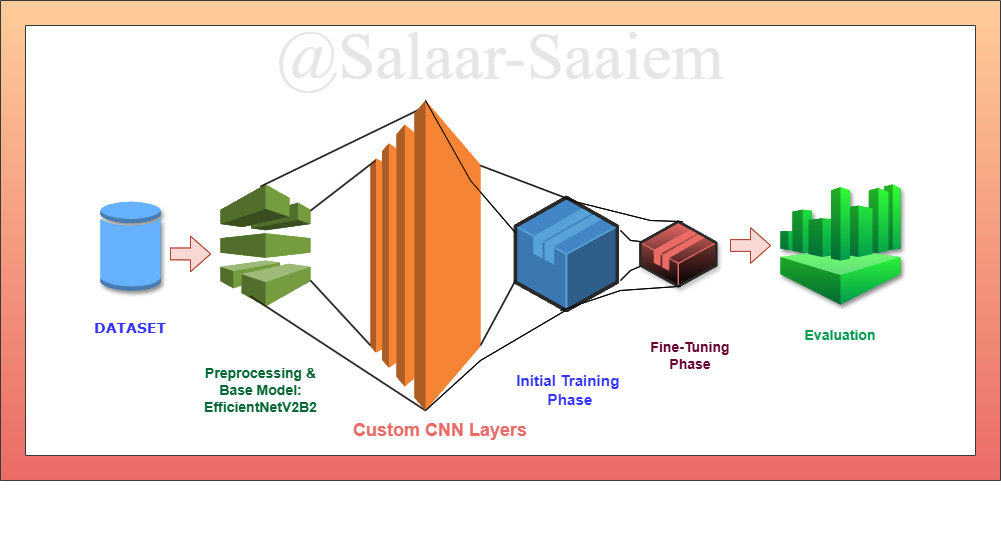

The diagram above was exported from draw.io. Its source (the exported page's mxGraphModel, read from the mxfile embedded in the PNG):
<mxGraphModel dx="1042" dy="626" grid="1" gridSize="10" guides="1" tooltips="1" connect="1" arrows="1" fold="1" page="1" pageScale="1" pageWidth="850" pageHeight="1100" math="0" shadow="0">
  <root>
    <mxCell id="0" />
    <mxCell id="aZcO3HgMEun3apKBfQWt-92" value="backgrond" style="" parent="0" />
    <mxCell id="aZcO3HgMEun3apKBfQWt-89" value="&lt;pre&gt;&lt;font style=&quot;font-size: 67px; color: rgb(230, 230, 230);&quot; face=&quot;Times New Roman&quot;&gt;@Salaar-Saaiem&lt;/font&gt;&lt;/pre&gt;&lt;pre&gt;&lt;font style=&quot;font-size: 67px; color: rgb(230, 230, 230);&quot; face=&quot;Times New Roman&quot;&gt;&lt;br&gt;&lt;/font&gt;&lt;/pre&gt;&lt;pre&gt;&lt;font style=&quot;font-size: 67px; color: rgb(230, 230, 230);&quot; face=&quot;Times New Roman&quot;&gt;&lt;br&gt;&lt;/font&gt;&lt;/pre&gt;&lt;pre&gt;&lt;font style=&quot;color: rgb(230, 230, 230);&quot;&gt;&lt;br&gt;&lt;/font&gt;&lt;/pre&gt;&lt;pre&gt;&lt;font style=&quot;color: rgb(230, 230, 230);&quot;&gt;&lt;br&gt;&lt;/font&gt;&lt;/pre&gt;&lt;pre&gt;&lt;font style=&quot;color: rgb(230, 230, 230);&quot;&gt;&lt;br&gt;&lt;/font&gt;&lt;/pre&gt;&lt;pre&gt;&lt;font style=&quot;color: rgb(230, 230, 230);&quot;&gt;&lt;br&gt;&lt;/font&gt;&lt;/pre&gt;&lt;pre&gt;&lt;font style=&quot;color: rgb(230, 230, 230);&quot;&gt;&lt;br&gt;&lt;/font&gt;&lt;/pre&gt;&lt;pre&gt;&lt;font style=&quot;color: rgb(230, 230, 230);&quot;&gt;&lt;br&gt;&lt;/font&gt;&lt;/pre&gt;&lt;pre&gt;&lt;br&gt;&lt;/pre&gt;" style="rounded=0;whiteSpace=wrap;html=1;" parent="aZcO3HgMEun3apKBfQWt-92" vertex="1">
      <mxGeometry x="170" y="120" width="1000" height="460" as="geometry" />
    </mxCell>
    <mxCell id="aZcO3HgMEun3apKBfQWt-138" value="&lt;h4&gt;&lt;font color=&quot;#006633&quot;&gt;Preprocessing &amp;amp;&lt;br&gt;&lt;/font&gt;&lt;font color=&quot;#006633&quot;&gt;Base Model:&lt;br&gt;&lt;/font&gt;&lt;font color=&quot;#006633&quot;&gt;EfficientNetV2B2&lt;/font&gt;&lt;/h4&gt;" style="text;html=1;align=center;verticalAlign=middle;resizable=0;points=[];autosize=1;strokeColor=none;fillColor=none;fontSize=14;" parent="aZcO3HgMEun3apKBfQWt-92" vertex="1">
      <mxGeometry x="360" y="450" width="140" height="100" as="geometry" />
    </mxCell>
    <mxCell id="aZcO3HgMEun3apKBfQWt-141" value="&lt;h2&gt;&lt;font style=&quot;color: rgb(234, 107, 102);&quot;&gt;Custom CNN Layers&lt;/font&gt;&lt;/h2&gt;" style="text;html=1;align=center;verticalAlign=middle;whiteSpace=wrap;rounded=0;" parent="aZcO3HgMEun3apKBfQWt-92" vertex="1">
      <mxGeometry x="500" y="430" width="220" height="220" as="geometry" />
    </mxCell>
    <mxCell id="aZcO3HgMEun3apKBfQWt-142" value="&lt;h3&gt;&lt;b&gt;&lt;font style=&quot;color: rgb(51, 51, 255);&quot;&gt;Initial Training&amp;nbsp;&lt;br&gt;&lt;/font&gt;&lt;/b&gt;&lt;b&gt;&lt;font style=&quot;color: rgb(51, 51, 255);&quot;&gt;Phase&lt;/font&gt;&lt;/b&gt;&lt;/h3&gt;" style="text;html=1;align=center;verticalAlign=middle;whiteSpace=wrap;rounded=0;fontSize=13;" parent="aZcO3HgMEun3apKBfQWt-92" vertex="1">
      <mxGeometry x="610" y="430" width="260" height="140" as="geometry" />
    </mxCell>
    <mxCell id="aZcO3HgMEun3apKBfQWt-143" value="&lt;h3&gt;Fine-Tuning&lt;br&gt;Phase&lt;/h3&gt;" style="text;html=1;align=center;verticalAlign=middle;whiteSpace=wrap;rounded=0;fontColor=#660033;" parent="aZcO3HgMEun3apKBfQWt-92" vertex="1">
      <mxGeometry x="800" y="450" width="120" height="30" as="geometry" />
    </mxCell>
    <mxCell id="aZcO3HgMEun3apKBfQWt-145" value="&lt;h3&gt;&lt;font style=&quot;&quot;&gt;Evaluation&lt;/font&gt;&lt;/h3&gt;" style="text;html=1;align=center;verticalAlign=middle;whiteSpace=wrap;rounded=0;fontColor=#00994D;" parent="aZcO3HgMEun3apKBfQWt-92" vertex="1">
      <mxGeometry x="980" y="430" width="60" height="30" as="geometry" />
    </mxCell>
    <object label="FRONT&#10;Front1" id="1">
      <mxCell style="" parent="0" />
    </object>
    <mxCell id="aZcO3HgMEun3apKBfQWt-21" value="" style="outlineConnect=0;dashed=0;verticalLabelPosition=bottom;verticalAlign=top;align=center;html=1;shape=mxgraph.aws3.generic_database;fillColor=#66B2FF;gradientColor=none;shadow=1;" parent="1" vertex="1">
      <mxGeometry x="270" y="310" width="60" height="90" as="geometry" />
    </mxCell>
    <mxCell id="aZcO3HgMEun3apKBfQWt-22" value="" style="verticalLabelPosition=bottom;html=1;verticalAlign=top;strokeWidth=1;align=center;outlineConnect=0;dashed=0;outlineConnect=0;shape=mxgraph.aws3d.application;fillColor=#4286c5;strokeColor=#57A2D8;aspect=fixed;gradientColor=none;" parent="1" vertex="1">
      <mxGeometry x="685" y="306.98" width="101.85" height="113.02" as="geometry" />
    </mxCell>
    <mxCell id="aZcO3HgMEun3apKBfQWt-23" value="" style="verticalLabelPosition=bottom;html=1;verticalAlign=top;strokeWidth=1;align=center;outlineConnect=0;dashed=0;outlineConnect=0;shape=mxgraph.aws3d.application2;fillColor=#EA6B66;strokeColor=#EA6B66;aspect=fixed;shadow=1;gradientColor=default;" parent="1" vertex="1">
      <mxGeometry x="810" y="331.0799999999999" width="75.72" height="64.73" as="geometry" />
    </mxCell>
    <mxCell id="aZcO3HgMEun3apKBfQWt-26" value="" style="html=1;shadow=0;dashed=0;align=center;verticalAlign=middle;shape=mxgraph.arrows2.arrow;dy=0.67;dx=20;notch=0;fillColor=#fad9d5;strokeColor=#ae4132;" parent="1" vertex="1">
      <mxGeometry x="340" y="345.70000000000005" width="40" height="35.5" as="geometry" />
    </mxCell>
    <mxCell id="aZcO3HgMEun3apKBfQWt-28" value="" style="outlineConnect=0;dashed=0;verticalLabelPosition=bottom;verticalAlign=top;align=center;html=1;shape=mxgraph.aws3.codepipeline;fillColor=#759C3E;gradientColor=none;" parent="1" vertex="1">
      <mxGeometry x="390" y="293.97" width="90" height="122.05" as="geometry" />
    </mxCell>
    <mxCell id="aZcO3HgMEun3apKBfQWt-30" value="" style="endArrow=none;html=1;rounded=0;strokeColor=default;" parent="1" edge="1">
      <mxGeometry width="50" height="50" relative="1" as="geometry">
        <mxPoint x="430" y="296.02" as="sourcePoint" />
        <mxPoint x="595" y="216.01999999999998" as="targetPoint" />
      </mxGeometry>
    </mxCell>
    <mxCell id="aZcO3HgMEun3apKBfQWt-36" value="" style="endArrow=none;html=1;rounded=0;exitX=0.5;exitY=1;exitDx=0;exitDy=0;exitPerimeter=0;strokeColor=default;" parent="1" edge="1">
      <mxGeometry width="50" height="50" relative="1" as="geometry">
        <mxPoint x="420" y="405.70000000000005" as="sourcePoint" />
        <mxPoint x="595" y="520.0000195312499" as="targetPoint" />
      </mxGeometry>
    </mxCell>
    <mxCell id="aZcO3HgMEun3apKBfQWt-45" value="" style="outlineConnect=0;dashed=0;verticalLabelPosition=bottom;verticalAlign=top;align=center;html=1;shape=mxgraph.aws3.athena;fillColor=#33FF33;gradientColor=#00994D;shadow=1;" parent="1" vertex="1">
      <mxGeometry x="950" y="293.97" width="120" height="120" as="geometry" />
    </mxCell>
    <mxCell id="aZcO3HgMEun3apKBfQWt-47" value="" style="outlineConnect=0;dashed=0;verticalLabelPosition=bottom;verticalAlign=top;align=center;html=1;shape=mxgraph.aws3.ec2;fillColor=#F58534;gradientColor=none;" parent="1" vertex="1">
      <mxGeometry x="540" y="210" width="110" height="310" as="geometry" />
    </mxCell>
    <mxCell id="aZcO3HgMEun3apKBfQWt-49" value="" style="endArrow=none;html=1;rounded=0;strokeColor=default;" parent="1" source="aZcO3HgMEun3apKBfQWt-28" edge="1">
      <mxGeometry width="50" height="50" relative="1" as="geometry">
        <mxPoint x="380" y="350" as="sourcePoint" />
        <mxPoint x="545" y="270" as="targetPoint" />
      </mxGeometry>
    </mxCell>
    <mxCell id="aZcO3HgMEun3apKBfQWt-50" value="" style="endArrow=none;html=1;rounded=0;exitX=0.5;exitY=1;exitDx=0;exitDy=0;exitPerimeter=0;strokeColor=default;entryX=0;entryY=0.79;entryDx=0;entryDy=0;entryPerimeter=0;" parent="1" target="aZcO3HgMEun3apKBfQWt-47" edge="1">
      <mxGeometry width="50" height="50" relative="1" as="geometry">
        <mxPoint x="480" y="390" as="sourcePoint" />
        <mxPoint x="655" y="504.30001953124986" as="targetPoint" />
      </mxGeometry>
    </mxCell>
    <mxCell id="aZcO3HgMEun3apKBfQWt-51" value="" style="endArrow=none;html=1;rounded=0;exitX=0.5;exitY=0;exitDx=0;exitDy=0;exitPerimeter=0;strokeColor=default;" parent="1" source="aZcO3HgMEun3apKBfQWt-47" edge="1">
      <mxGeometry width="50" height="50" relative="1" as="geometry">
        <mxPoint x="593" y="250" as="sourcePoint" />
        <mxPoint x="685" y="342.3636872485571" as="targetPoint" />
        <Array as="points">
          <mxPoint x="640" y="290" />
        </Array>
      </mxGeometry>
    </mxCell>
    <mxCell id="aZcO3HgMEun3apKBfQWt-52" value="" style="endArrow=none;html=1;rounded=0;strokeColor=default;exitX=1;exitY=0.21;exitDx=0;exitDy=0;exitPerimeter=0;" parent="1" source="aZcO3HgMEun3apKBfQWt-47" edge="1">
      <mxGeometry width="50" height="50" relative="1" as="geometry">
        <mxPoint x="680" y="250" as="sourcePoint" />
        <mxPoint x="742" y="310" as="targetPoint" />
      </mxGeometry>
    </mxCell>
    <mxCell id="aZcO3HgMEun3apKBfQWt-55" value="" style="endArrow=none;html=1;rounded=0;strokeColor=default;exitX=0.5;exitY=1;exitDx=0;exitDy=0;exitPerimeter=0;" parent="1" source="aZcO3HgMEun3apKBfQWt-47" edge="1">
      <mxGeometry width="50" height="50" relative="1" as="geometry">
        <mxPoint x="570" y="500" as="sourcePoint" />
        <mxPoint x="735" y="420" as="targetPoint" />
        <Array as="points">
          <mxPoint x="650" y="470" />
        </Array>
      </mxGeometry>
    </mxCell>
    <mxCell id="aZcO3HgMEun3apKBfQWt-56" value="" style="endArrow=none;html=1;rounded=0;strokeColor=default;exitX=1;exitY=0.79;exitDx=0;exitDy=0;exitPerimeter=0;" parent="1" source="aZcO3HgMEun3apKBfQWt-47" edge="1">
      <mxGeometry width="50" height="50" relative="1" as="geometry">
        <mxPoint x="650" y="425.24" as="sourcePoint" />
        <mxPoint x="685" y="390.0017107942974" as="targetPoint" />
      </mxGeometry>
    </mxCell>
    <mxCell id="aZcO3HgMEun3apKBfQWt-57" value="" style="endArrow=none;html=1;rounded=0;strokeColor=default;exitX=0.54;exitY=0.027;exitDx=0;exitDy=0;exitPerimeter=0;" parent="1" source="aZcO3HgMEun3apKBfQWt-22" edge="1">
      <mxGeometry width="50" height="50" relative="1" as="geometry">
        <mxPoint x="750" y="310" as="sourcePoint" />
        <mxPoint x="852" y="331.08000000000004" as="targetPoint" />
        <Array as="points">
          <mxPoint x="820" y="330" />
        </Array>
      </mxGeometry>
    </mxCell>
    <mxCell id="aZcO3HgMEun3apKBfQWt-58" value="" style="endArrow=none;html=1;rounded=0;strokeColor=default;exitX=1.031;exitY=0.292;exitDx=0;exitDy=0;exitPerimeter=0;" parent="1" source="aZcO3HgMEun3apKBfQWt-22" edge="1">
      <mxGeometry width="50" height="50" relative="1" as="geometry">
        <mxPoint x="775" y="416.01828920570256" as="sourcePoint" />
        <mxPoint x="810" y="351.02" as="targetPoint" />
        <Array as="points">
          <mxPoint x="800" y="350" />
        </Array>
      </mxGeometry>
    </mxCell>
    <mxCell id="aZcO3HgMEun3apKBfQWt-59" value="" style="endArrow=none;html=1;rounded=0;strokeColor=default;exitX=1.031;exitY=0.735;exitDx=0;exitDy=0;exitPerimeter=0;" parent="1" source="aZcO3HgMEun3apKBfQWt-22" edge="1">
      <mxGeometry width="50" height="50" relative="1" as="geometry">
        <mxPoint x="790.00735" y="395.8097" as="sourcePoint" />
        <mxPoint x="810" y="375.76" as="targetPoint" />
        <Array as="points">
          <mxPoint x="800" y="380" />
        </Array>
      </mxGeometry>
    </mxCell>
    <mxCell id="aZcO3HgMEun3apKBfQWt-61" value="" style="endArrow=none;html=1;rounded=0;strokeColor=default;" parent="1" edge="1">
      <mxGeometry width="50" height="50" relative="1" as="geometry">
        <mxPoint x="730" y="420" as="sourcePoint" />
        <mxPoint x="850" y="395.80999999999995" as="targetPoint" />
        <Array as="points">
          <mxPoint x="790" y="400" />
        </Array>
      </mxGeometry>
    </mxCell>
    <mxCell id="aZcO3HgMEun3apKBfQWt-62" value="" style="html=1;shadow=0;dashed=0;align=center;verticalAlign=middle;shape=mxgraph.arrows2.arrow;dy=0.67;dx=20;notch=0;fillColor=#fad9d5;strokeColor=#ae4132;" parent="1" vertex="1">
      <mxGeometry x="900" y="337.25" width="40" height="35.5" as="geometry" />
    </mxCell>
    <mxCell id="aZcO3HgMEun3apKBfQWt-63" value="" style="verticalLabelPosition=bottom;verticalAlign=top;html=1;shape=mxgraph.basic.frame;dx=25;whiteSpace=wrap;fillColor=#ffcc99;strokeColor=#36393d;strokeWidth=1;gradientColor=#EA6B66;" parent="1" vertex="1">
      <mxGeometry x="170" y="110" width="1000" height="480" as="geometry" />
    </mxCell>
    <mxCell id="aZcO3HgMEun3apKBfQWt-67" value="" style="outlineConnect=0;dashed=0;verticalLabelPosition=bottom;verticalAlign=top;align=center;html=1;shape=mxgraph.aws3.generic_database;fillColor=#66B2FF;gradientColor=none;shadow=1;" parent="1" vertex="1">
      <mxGeometry x="270" y="310" width="60" height="90" as="geometry" />
    </mxCell>
    <mxCell id="aZcO3HgMEun3apKBfQWt-68" value="" style="verticalLabelPosition=bottom;html=1;verticalAlign=top;strokeWidth=1;align=center;outlineConnect=0;dashed=0;outlineConnect=0;shape=mxgraph.aws3d.application;fillColor=#4286c5;strokeColor=#57A2D8;aspect=fixed;gradientColor=none;" parent="1" vertex="1">
      <mxGeometry x="685" y="306.98" width="101.85" height="113.02" as="geometry" />
    </mxCell>
    <mxCell id="aZcO3HgMEun3apKBfQWt-70" value="" style="html=1;shadow=0;dashed=0;align=center;verticalAlign=middle;shape=mxgraph.arrows2.arrow;dy=0.67;dx=20;notch=0;fillColor=#fad9d5;strokeColor=#ae4132;" parent="1" vertex="1">
      <mxGeometry x="340" y="345.70000000000005" width="40" height="35.5" as="geometry" />
    </mxCell>
    <mxCell id="aZcO3HgMEun3apKBfQWt-71" value="" style="outlineConnect=0;dashed=0;verticalLabelPosition=bottom;verticalAlign=top;align=center;html=1;shape=mxgraph.aws3.codepipeline;fillColor=#759C3E;gradientColor=none;" parent="1" vertex="1">
      <mxGeometry x="390" y="293.97" width="90" height="122.05" as="geometry" />
    </mxCell>
    <mxCell id="aZcO3HgMEun3apKBfQWt-72" value="" style="endArrow=none;html=1;rounded=0;strokeColor=default;" parent="1" edge="1">
      <mxGeometry width="50" height="50" relative="1" as="geometry">
        <mxPoint x="430" y="296.02" as="sourcePoint" />
        <mxPoint x="595" y="216.01999999999998" as="targetPoint" />
      </mxGeometry>
    </mxCell>
    <mxCell id="aZcO3HgMEun3apKBfQWt-73" value="" style="endArrow=none;html=1;rounded=0;exitX=0.5;exitY=1;exitDx=0;exitDy=0;exitPerimeter=0;strokeColor=default;" parent="1" edge="1">
      <mxGeometry width="50" height="50" relative="1" as="geometry">
        <mxPoint x="420" y="405.70000000000005" as="sourcePoint" />
        <mxPoint x="595" y="520.0000195312499" as="targetPoint" />
      </mxGeometry>
    </mxCell>
    <mxCell id="aZcO3HgMEun3apKBfQWt-74" value="" style="outlineConnect=0;dashed=0;verticalLabelPosition=bottom;verticalAlign=top;align=center;html=1;shape=mxgraph.aws3.athena;fillColor=#33FF33;gradientColor=#00994D;shadow=1;" parent="1" vertex="1">
      <mxGeometry x="950" y="293.97" width="120" height="120" as="geometry" />
    </mxCell>
    <mxCell id="aZcO3HgMEun3apKBfQWt-75" value="" style="outlineConnect=0;dashed=0;verticalLabelPosition=bottom;verticalAlign=top;align=center;html=1;shape=mxgraph.aws3.ec2;fillColor=#F58534;gradientColor=none;" parent="1" vertex="1">
      <mxGeometry x="540" y="210" width="110" height="310" as="geometry" />
    </mxCell>
    <mxCell id="aZcO3HgMEun3apKBfQWt-76" value="" style="endArrow=none;html=1;rounded=0;strokeColor=default;" parent="1" source="aZcO3HgMEun3apKBfQWt-71" edge="1">
      <mxGeometry width="50" height="50" relative="1" as="geometry">
        <mxPoint x="380" y="350" as="sourcePoint" />
        <mxPoint x="545" y="270" as="targetPoint" />
      </mxGeometry>
    </mxCell>
    <mxCell id="aZcO3HgMEun3apKBfQWt-77" value="" style="endArrow=none;html=1;rounded=0;exitX=0.5;exitY=1;exitDx=0;exitDy=0;exitPerimeter=0;strokeColor=default;entryX=0;entryY=0.79;entryDx=0;entryDy=0;entryPerimeter=0;" parent="1" target="aZcO3HgMEun3apKBfQWt-75" edge="1">
      <mxGeometry width="50" height="50" relative="1" as="geometry">
        <mxPoint x="480" y="390" as="sourcePoint" />
        <mxPoint x="655" y="504.30001953124986" as="targetPoint" />
      </mxGeometry>
    </mxCell>
    <mxCell id="aZcO3HgMEun3apKBfQWt-78" value="" style="endArrow=none;html=1;rounded=0;exitX=0.5;exitY=0;exitDx=0;exitDy=0;exitPerimeter=0;strokeColor=default;" parent="1" source="aZcO3HgMEun3apKBfQWt-75" edge="1">
      <mxGeometry width="50" height="50" relative="1" as="geometry">
        <mxPoint x="593" y="250" as="sourcePoint" />
        <mxPoint x="685" y="342.3636872485571" as="targetPoint" />
        <Array as="points">
          <mxPoint x="640" y="290" />
        </Array>
      </mxGeometry>
    </mxCell>
    <mxCell id="aZcO3HgMEun3apKBfQWt-79" value="" style="endArrow=none;html=1;rounded=0;strokeColor=default;exitX=1;exitY=0.21;exitDx=0;exitDy=0;exitPerimeter=0;" parent="1" source="aZcO3HgMEun3apKBfQWt-75" edge="1">
      <mxGeometry width="50" height="50" relative="1" as="geometry">
        <mxPoint x="680" y="250" as="sourcePoint" />
        <mxPoint x="742" y="310" as="targetPoint" />
      </mxGeometry>
    </mxCell>
    <mxCell id="aZcO3HgMEun3apKBfQWt-80" value="" style="endArrow=none;html=1;rounded=0;strokeColor=default;exitX=0.5;exitY=1;exitDx=0;exitDy=0;exitPerimeter=0;" parent="1" source="aZcO3HgMEun3apKBfQWt-75" edge="1">
      <mxGeometry width="50" height="50" relative="1" as="geometry">
        <mxPoint x="570" y="500" as="sourcePoint" />
        <mxPoint x="735" y="420" as="targetPoint" />
        <Array as="points">
          <mxPoint x="650" y="470" />
        </Array>
      </mxGeometry>
    </mxCell>
    <mxCell id="aZcO3HgMEun3apKBfQWt-81" value="" style="endArrow=none;html=1;rounded=0;strokeColor=default;exitX=1;exitY=0.79;exitDx=0;exitDy=0;exitPerimeter=0;" parent="1" source="aZcO3HgMEun3apKBfQWt-75" edge="1">
      <mxGeometry width="50" height="50" relative="1" as="geometry">
        <mxPoint x="650" y="425.24" as="sourcePoint" />
        <mxPoint x="685" y="390.0017107942974" as="targetPoint" />
      </mxGeometry>
    </mxCell>
    <mxCell id="aZcO3HgMEun3apKBfQWt-82" value="" style="endArrow=none;html=1;rounded=0;strokeColor=default;exitX=0.54;exitY=0.027;exitDx=0;exitDy=0;exitPerimeter=0;" parent="1" source="aZcO3HgMEun3apKBfQWt-68" edge="1">
      <mxGeometry width="50" height="50" relative="1" as="geometry">
        <mxPoint x="750" y="310" as="sourcePoint" />
        <mxPoint x="852" y="331.08000000000004" as="targetPoint" />
        <Array as="points">
          <mxPoint x="820" y="330" />
        </Array>
      </mxGeometry>
    </mxCell>
    <mxCell id="aZcO3HgMEun3apKBfQWt-83" value="" style="endArrow=none;html=1;rounded=0;strokeColor=default;exitX=1.031;exitY=0.292;exitDx=0;exitDy=0;exitPerimeter=0;" parent="1" source="aZcO3HgMEun3apKBfQWt-68" edge="1">
      <mxGeometry width="50" height="50" relative="1" as="geometry">
        <mxPoint x="775" y="416.01828920570256" as="sourcePoint" />
        <mxPoint x="810" y="351.02" as="targetPoint" />
        <Array as="points">
          <mxPoint x="800" y="350" />
        </Array>
      </mxGeometry>
    </mxCell>
    <mxCell id="aZcO3HgMEun3apKBfQWt-84" value="" style="endArrow=none;html=1;rounded=0;strokeColor=default;exitX=1.031;exitY=0.735;exitDx=0;exitDy=0;exitPerimeter=0;" parent="1" source="aZcO3HgMEun3apKBfQWt-68" edge="1">
      <mxGeometry width="50" height="50" relative="1" as="geometry">
        <mxPoint x="790.00735" y="395.8097" as="sourcePoint" />
        <mxPoint x="810" y="375.76" as="targetPoint" />
        <Array as="points">
          <mxPoint x="800" y="380" />
        </Array>
      </mxGeometry>
    </mxCell>
    <mxCell id="aZcO3HgMEun3apKBfQWt-85" value="" style="endArrow=none;html=1;rounded=0;strokeColor=default;" parent="1" edge="1">
      <mxGeometry width="50" height="50" relative="1" as="geometry">
        <mxPoint x="730" y="420" as="sourcePoint" />
        <mxPoint x="850" y="395.80999999999995" as="targetPoint" />
        <Array as="points">
          <mxPoint x="790" y="400" />
        </Array>
      </mxGeometry>
    </mxCell>
    <mxCell id="aZcO3HgMEun3apKBfQWt-86" value="" style="html=1;shadow=0;dashed=0;align=center;verticalAlign=middle;shape=mxgraph.arrows2.arrow;dy=0.67;dx=20;notch=0;fillColor=#fad9d5;strokeColor=#ae4132;" parent="1" vertex="1">
      <mxGeometry x="900" y="337.25" width="40" height="35.5" as="geometry" />
    </mxCell>
    <mxCell id="aZcO3HgMEun3apKBfQWt-93" value="Untitled Layer" style="" parent="0" />
    <mxCell id="aZcO3HgMEun3apKBfQWt-137" value="&lt;h1&gt;&lt;font face=&quot;Verdana&quot; style=&quot;font-size: 14px; color: rgb(51, 51, 255);&quot;&gt;DATASET&lt;/font&gt;&lt;/h1&gt;" style="text;html=1;align=center;verticalAlign=middle;whiteSpace=wrap;rounded=0;" parent="aZcO3HgMEun3apKBfQWt-93" vertex="1">
      <mxGeometry x="260" y="410" width="80" height="50" as="geometry" />
    </mxCell>
  </root>
</mxGraphModel>